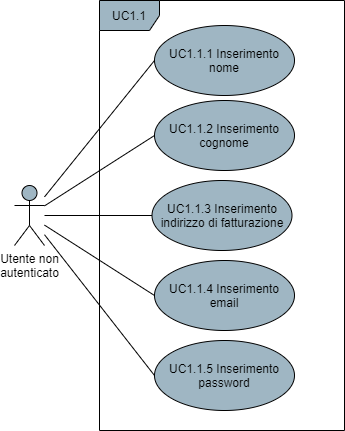

The diagram above was exported from draw.io. Its source (the exported page's mxGraphModel, read from the mxfile embedded in the PNG):
<mxGraphModel dx="1422" dy="762" grid="1" gridSize="10" guides="1" tooltips="1" connect="1" arrows="1" fold="1" page="1" pageScale="1" pageWidth="850" pageHeight="1100" math="0" shadow="0">
  <root>
    <mxCell id="0" />
    <mxCell id="1" parent="0" />
    <mxCell id="91bnOnWIWstpu17TpPb4-4" style="rounded=0;orthogonalLoop=1;jettySize=auto;html=1;entryX=0;entryY=0.5;entryDx=0;entryDy=0;endArrow=none;endFill=0;" parent="1" source="91bnOnWIWstpu17TpPb4-1" target="91bnOnWIWstpu17TpPb4-3" edge="1">
      <mxGeometry relative="1" as="geometry" />
    </mxCell>
    <mxCell id="bLCyY0Xk3GY4FDAfaLq9-7" style="edgeStyle=none;rounded=0;orthogonalLoop=1;jettySize=auto;html=1;entryX=0;entryY=0.5;entryDx=0;entryDy=0;endArrow=none;endFill=0;" parent="1" source="91bnOnWIWstpu17TpPb4-1" target="bLCyY0Xk3GY4FDAfaLq9-1" edge="1">
      <mxGeometry relative="1" as="geometry" />
    </mxCell>
    <mxCell id="bLCyY0Xk3GY4FDAfaLq9-8" style="edgeStyle=none;rounded=0;orthogonalLoop=1;jettySize=auto;html=1;entryX=0;entryY=0.5;entryDx=0;entryDy=0;endArrow=none;endFill=0;" parent="1" source="91bnOnWIWstpu17TpPb4-1" target="bLCyY0Xk3GY4FDAfaLq9-2" edge="1">
      <mxGeometry relative="1" as="geometry" />
    </mxCell>
    <mxCell id="bLCyY0Xk3GY4FDAfaLq9-9" style="edgeStyle=none;rounded=0;orthogonalLoop=1;jettySize=auto;html=1;entryX=0;entryY=0.5;entryDx=0;entryDy=0;endArrow=none;endFill=0;" parent="1" source="91bnOnWIWstpu17TpPb4-1" target="bLCyY0Xk3GY4FDAfaLq9-3" edge="1">
      <mxGeometry relative="1" as="geometry" />
    </mxCell>
    <mxCell id="bLCyY0Xk3GY4FDAfaLq9-10" style="edgeStyle=none;rounded=0;orthogonalLoop=1;jettySize=auto;html=1;entryX=0;entryY=0.5;entryDx=0;entryDy=0;endArrow=none;endFill=0;" parent="1" source="91bnOnWIWstpu17TpPb4-1" target="bLCyY0Xk3GY4FDAfaLq9-4" edge="1">
      <mxGeometry relative="1" as="geometry" />
    </mxCell>
    <mxCell id="91bnOnWIWstpu17TpPb4-1" value="Utente non&lt;br&gt;autenticato" style="shape=umlActor;verticalLabelPosition=bottom;verticalAlign=top;html=1;fillColor=#9FB6C3;" parent="1" vertex="1">
      <mxGeometry x="190" y="475" width="30" height="60" as="geometry" />
    </mxCell>
    <mxCell id="91bnOnWIWstpu17TpPb4-2" value="UC1.1" style="shape=umlFrame;whiteSpace=wrap;html=1;fillColor=#9FB6C3;" parent="1" vertex="1">
      <mxGeometry x="275" y="290" width="245" height="430" as="geometry" />
    </mxCell>
    <mxCell id="91bnOnWIWstpu17TpPb4-3" value="UC1.1.1 Inserimento nome" style="ellipse;whiteSpace=wrap;html=1;fillColor=#9FB6C3;" parent="1" vertex="1">
      <mxGeometry x="330" y="315" width="140" height="70" as="geometry" />
    </mxCell>
    <mxCell id="bLCyY0Xk3GY4FDAfaLq9-1" value="UC1.1.2 Inserimento cognome" style="ellipse;whiteSpace=wrap;html=1;fillColor=#9FB6C3;" parent="1" vertex="1">
      <mxGeometry x="330" y="390" width="140" height="70" as="geometry" />
    </mxCell>
    <mxCell id="bLCyY0Xk3GY4FDAfaLq9-2" value="UC1.1.3 Inserimento indirizzo di fatturazione" style="ellipse;whiteSpace=wrap;html=1;fillColor=#9FB6C3;" parent="1" vertex="1">
      <mxGeometry x="327.5" y="470" width="140" height="70" as="geometry" />
    </mxCell>
    <mxCell id="bLCyY0Xk3GY4FDAfaLq9-3" value="UC1.1.4 Inserimento email" style="ellipse;whiteSpace=wrap;html=1;fillColor=#9FB6C3;" parent="1" vertex="1">
      <mxGeometry x="330" y="550" width="140" height="70" as="geometry" />
    </mxCell>
    <mxCell id="bLCyY0Xk3GY4FDAfaLq9-4" value="UC1.1.5 Inserimento password" style="ellipse;whiteSpace=wrap;html=1;fillColor=#9FB6C3;" parent="1" vertex="1">
      <mxGeometry x="330" y="630" width="140" height="70" as="geometry" />
    </mxCell>
  </root>
</mxGraphModel>